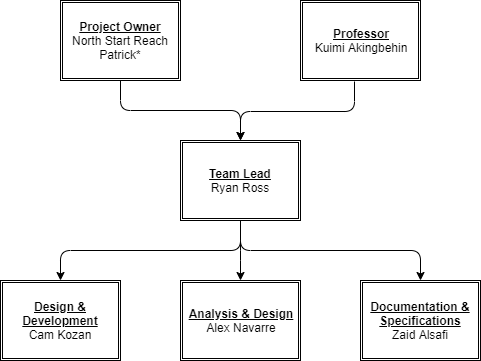

The diagram above was exported from draw.io. Its source (the exported page's mxGraphModel, read from the mxfile embedded in the PNG):
<mxGraphModel dx="2048" dy="1140" grid="1" gridSize="10" guides="1" tooltips="1" connect="1" arrows="1" fold="1" page="1" pageScale="1" pageWidth="850" pageHeight="1100" math="0" shadow="0">
  <root>
    <mxCell id="0" />
    <mxCell id="1" parent="0" />
    <mxCell id="8C3uOb6jQOIBFeHXlhNe-1" value="&lt;b&gt;&lt;u&gt;Project Owner&lt;/u&gt;&lt;/b&gt;&lt;br&gt;North Start Reach Patrick*" style="shape=ext;double=1;rounded=0;whiteSpace=wrap;html=1;" vertex="1" parent="1">
      <mxGeometry x="250" y="130" width="120" height="80" as="geometry" />
    </mxCell>
    <mxCell id="8C3uOb6jQOIBFeHXlhNe-2" value="&lt;u style=&quot;font-weight: bold&quot;&gt;Professor&lt;/u&gt;&lt;br&gt;Kuimi Akingbehin" style="shape=ext;double=1;rounded=0;whiteSpace=wrap;html=1;" vertex="1" parent="1">
      <mxGeometry x="490" y="130" width="120" height="80" as="geometry" />
    </mxCell>
    <mxCell id="8C3uOb6jQOIBFeHXlhNe-3" value="&lt;u&gt;&lt;b&gt;Team Lead&lt;/b&gt;&lt;/u&gt;&lt;br&gt;Ryan Ross" style="shape=ext;double=1;rounded=0;whiteSpace=wrap;html=1;" vertex="1" parent="1">
      <mxGeometry x="370" y="270" width="120" height="80" as="geometry" />
    </mxCell>
    <mxCell id="8C3uOb6jQOIBFeHXlhNe-4" value="&lt;b&gt;&lt;u&gt;Design &amp;amp; Development&lt;/u&gt;&lt;/b&gt;&lt;br&gt;Cam Kozan" style="shape=ext;double=1;rounded=0;whiteSpace=wrap;html=1;" vertex="1" parent="1">
      <mxGeometry x="190" y="410" width="120" height="80" as="geometry" />
    </mxCell>
    <mxCell id="8C3uOb6jQOIBFeHXlhNe-5" value="&lt;u&gt;&lt;b&gt;Analysis &amp;amp; Design&lt;/b&gt;&lt;/u&gt;&lt;br&gt;Alex Navarre" style="shape=ext;double=1;rounded=0;whiteSpace=wrap;html=1;" vertex="1" parent="1">
      <mxGeometry x="370" y="410" width="120" height="80" as="geometry" />
    </mxCell>
    <mxCell id="8C3uOb6jQOIBFeHXlhNe-6" value="&lt;b&gt;&lt;u&gt;Documentation &amp;amp; Specifications&lt;/u&gt;&lt;/b&gt;&lt;br&gt;Zaid Alsafi" style="shape=ext;double=1;rounded=0;whiteSpace=wrap;html=1;" vertex="1" parent="1">
      <mxGeometry x="550" y="410" width="120" height="80" as="geometry" />
    </mxCell>
    <mxCell id="8C3uOb6jQOIBFeHXlhNe-7" value="" style="edgeStyle=elbowEdgeStyle;elbow=horizontal;endArrow=classic;html=1;exitX=0.5;exitY=1;exitDx=0;exitDy=0;entryX=0.5;entryY=0;entryDx=0;entryDy=0;" edge="1" parent="1" source="8C3uOb6jQOIBFeHXlhNe-1" target="8C3uOb6jQOIBFeHXlhNe-3">
      <mxGeometry width="50" height="50" relative="1" as="geometry">
        <mxPoint x="400" y="250" as="sourcePoint" />
        <mxPoint x="450" y="200" as="targetPoint" />
      </mxGeometry>
    </mxCell>
    <mxCell id="8C3uOb6jQOIBFeHXlhNe-8" value="" style="edgeStyle=elbowEdgeStyle;elbow=horizontal;endArrow=classic;html=1;exitX=0.45;exitY=1.013;exitDx=0;exitDy=0;exitPerimeter=0;entryX=0.5;entryY=0;entryDx=0;entryDy=0;" edge="1" parent="1" source="8C3uOb6jQOIBFeHXlhNe-2" target="8C3uOb6jQOIBFeHXlhNe-3">
      <mxGeometry width="50" height="50" relative="1" as="geometry">
        <mxPoint x="640" y="310" as="sourcePoint" />
        <mxPoint x="690" y="260" as="targetPoint" />
      </mxGeometry>
    </mxCell>
    <mxCell id="8C3uOb6jQOIBFeHXlhNe-9" value="" style="edgeStyle=elbowEdgeStyle;elbow=vertical;endArrow=classic;html=1;exitX=0.5;exitY=1;exitDx=0;exitDy=0;entryX=0.5;entryY=0;entryDx=0;entryDy=0;" edge="1" parent="1" source="8C3uOb6jQOIBFeHXlhNe-3" target="8C3uOb6jQOIBFeHXlhNe-4">
      <mxGeometry width="50" height="50" relative="1" as="geometry">
        <mxPoint x="230" y="380" as="sourcePoint" />
        <mxPoint x="280" y="330" as="targetPoint" />
      </mxGeometry>
    </mxCell>
    <mxCell id="8C3uOb6jQOIBFeHXlhNe-10" value="" style="edgeStyle=elbowEdgeStyle;elbow=vertical;endArrow=classic;html=1;exitX=0.5;exitY=1;exitDx=0;exitDy=0;" edge="1" parent="1" source="8C3uOb6jQOIBFeHXlhNe-3">
      <mxGeometry width="50" height="50" relative="1" as="geometry">
        <mxPoint x="190" y="560" as="sourcePoint" />
        <mxPoint x="430" y="410" as="targetPoint" />
      </mxGeometry>
    </mxCell>
    <mxCell id="8C3uOb6jQOIBFeHXlhNe-11" value="" style="edgeStyle=elbowEdgeStyle;elbow=vertical;endArrow=classic;html=1;exitX=0.5;exitY=1;exitDx=0;exitDy=0;entryX=0.5;entryY=0;entryDx=0;entryDy=0;" edge="1" parent="1" source="8C3uOb6jQOIBFeHXlhNe-3" target="8C3uOb6jQOIBFeHXlhNe-6">
      <mxGeometry width="50" height="50" relative="1" as="geometry">
        <mxPoint x="180" y="640" as="sourcePoint" />
        <mxPoint x="230" y="590" as="targetPoint" />
      </mxGeometry>
    </mxCell>
  </root>
</mxGraphModel>